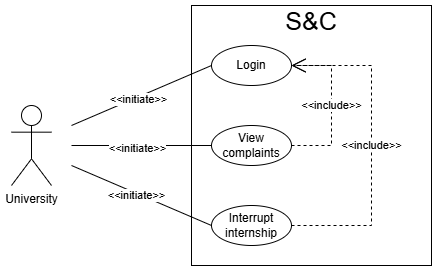

The diagram above was exported from draw.io. Its source (the exported page's mxGraphModel, read from the mxfile embedded in the PNG):
<mxGraphModel dx="1008" dy="638" grid="1" gridSize="10" guides="1" tooltips="1" connect="1" arrows="1" fold="1" page="1" pageScale="1" pageWidth="827" pageHeight="1169" math="0" shadow="0">
  <root>
    <mxCell id="0" />
    <mxCell id="1" parent="0" />
    <mxCell id="WpnQgol6jmRAfoFQcV4r-15" value="" style="rounded=0;whiteSpace=wrap;html=1;" vertex="1" parent="1">
      <mxGeometry x="300" y="140" width="240" height="260" as="geometry" />
    </mxCell>
    <mxCell id="WpnQgol6jmRAfoFQcV4r-1" value="University" style="shape=umlActor;verticalLabelPosition=bottom;verticalAlign=top;html=1;outlineConnect=0;" vertex="1" parent="1">
      <mxGeometry x="120" y="240" width="40" height="80" as="geometry" />
    </mxCell>
    <mxCell id="WpnQgol6jmRAfoFQcV4r-3" value="Login" style="ellipse;whiteSpace=wrap;html=1;" vertex="1" parent="1">
      <mxGeometry x="320" y="180" width="80" height="40" as="geometry" />
    </mxCell>
    <mxCell id="WpnQgol6jmRAfoFQcV4r-4" value="View complaints" style="ellipse;whiteSpace=wrap;html=1;" vertex="1" parent="1">
      <mxGeometry x="320" y="260" width="80" height="40" as="geometry" />
    </mxCell>
    <mxCell id="WpnQgol6jmRAfoFQcV4r-5" value="Interrupt internship" style="ellipse;whiteSpace=wrap;html=1;" vertex="1" parent="1">
      <mxGeometry x="320" y="340" width="80" height="40" as="geometry" />
    </mxCell>
    <mxCell id="WpnQgol6jmRAfoFQcV4r-6" value="" style="endArrow=none;html=1;rounded=0;entryX=0;entryY=0.5;entryDx=0;entryDy=0;" edge="1" parent="1" target="WpnQgol6jmRAfoFQcV4r-3">
      <mxGeometry width="50" height="50" relative="1" as="geometry">
        <mxPoint x="180" y="260" as="sourcePoint" />
        <mxPoint x="270" y="220" as="targetPoint" />
      </mxGeometry>
    </mxCell>
    <mxCell id="WpnQgol6jmRAfoFQcV4r-7" value="&amp;lt;&amp;lt;initiate&amp;gt;&amp;gt;" style="edgeLabel;html=1;align=center;verticalAlign=middle;resizable=0;points=[];fontColor=default;" vertex="1" connectable="0" parent="WpnQgol6jmRAfoFQcV4r-6">
      <mxGeometry x="-0.0688" y="-2" relative="1" as="geometry">
        <mxPoint as="offset" />
      </mxGeometry>
    </mxCell>
    <mxCell id="WpnQgol6jmRAfoFQcV4r-9" value="" style="endArrow=none;html=1;rounded=0;entryX=0;entryY=0.5;entryDx=0;entryDy=0;" edge="1" parent="1" target="WpnQgol6jmRAfoFQcV4r-4">
      <mxGeometry width="50" height="50" relative="1" as="geometry">
        <mxPoint x="180" y="280" as="sourcePoint" />
        <mxPoint x="382" y="696" as="targetPoint" />
      </mxGeometry>
    </mxCell>
    <mxCell id="WpnQgol6jmRAfoFQcV4r-10" value="&amp;lt;&amp;lt;initiate&amp;gt;&amp;gt;" style="edgeLabel;html=1;align=center;verticalAlign=middle;resizable=0;points=[];fontColor=default;" vertex="1" connectable="0" parent="WpnQgol6jmRAfoFQcV4r-9">
      <mxGeometry x="-0.0688" y="-2" relative="1" as="geometry">
        <mxPoint as="offset" />
      </mxGeometry>
    </mxCell>
    <mxCell id="WpnQgol6jmRAfoFQcV4r-11" value="" style="endArrow=none;html=1;rounded=0;entryX=0;entryY=0.5;entryDx=0;entryDy=0;" edge="1" parent="1" target="WpnQgol6jmRAfoFQcV4r-5">
      <mxGeometry width="50" height="50" relative="1" as="geometry">
        <mxPoint x="180" y="300" as="sourcePoint" />
        <mxPoint x="392" y="706" as="targetPoint" />
      </mxGeometry>
    </mxCell>
    <mxCell id="WpnQgol6jmRAfoFQcV4r-12" value="&amp;lt;&amp;lt;initiate&amp;gt;&amp;gt;" style="edgeLabel;html=1;align=center;verticalAlign=middle;resizable=0;points=[];fontColor=default;" vertex="1" connectable="0" parent="WpnQgol6jmRAfoFQcV4r-11">
      <mxGeometry x="-0.0688" y="-2" relative="1" as="geometry">
        <mxPoint as="offset" />
      </mxGeometry>
    </mxCell>
    <mxCell id="WpnQgol6jmRAfoFQcV4r-13" value="&amp;lt;&amp;lt;include&amp;gt;&amp;gt;" style="endArrow=open;endSize=12;dashed=1;html=1;rounded=0;exitX=1;exitY=0.5;exitDx=0;exitDy=0;entryX=1;entryY=0.5;entryDx=0;entryDy=0;entryPerimeter=0;" edge="1" parent="1" source="WpnQgol6jmRAfoFQcV4r-4" target="WpnQgol6jmRAfoFQcV4r-3">
      <mxGeometry width="160" relative="1" as="geometry">
        <mxPoint x="330" y="420" as="sourcePoint" />
        <mxPoint x="410" y="200" as="targetPoint" />
        <Array as="points">
          <mxPoint x="440" y="280" />
          <mxPoint x="440" y="200" />
        </Array>
      </mxGeometry>
    </mxCell>
    <mxCell id="WpnQgol6jmRAfoFQcV4r-14" value="&amp;lt;&amp;lt;include&amp;gt;&amp;gt;" style="endArrow=open;endSize=12;dashed=1;html=1;rounded=0;exitX=1;exitY=0.5;exitDx=0;exitDy=0;entryX=1;entryY=0.5;entryDx=0;entryDy=0;" edge="1" parent="1" source="WpnQgol6jmRAfoFQcV4r-5" target="WpnQgol6jmRAfoFQcV4r-3">
      <mxGeometry width="160" relative="1" as="geometry">
        <mxPoint x="410" y="290" as="sourcePoint" />
        <mxPoint x="410" y="210" as="targetPoint" />
        <Array as="points">
          <mxPoint x="480" y="360" />
          <mxPoint x="480" y="200" />
        </Array>
      </mxGeometry>
    </mxCell>
    <mxCell id="WpnQgol6jmRAfoFQcV4r-16" value="S&amp;amp;C" style="text;html=1;align=center;verticalAlign=middle;whiteSpace=wrap;rounded=0;fontSize=25;" vertex="1" parent="1">
      <mxGeometry x="390" y="140" width="60" height="30" as="geometry" />
    </mxCell>
  </root>
</mxGraphModel>